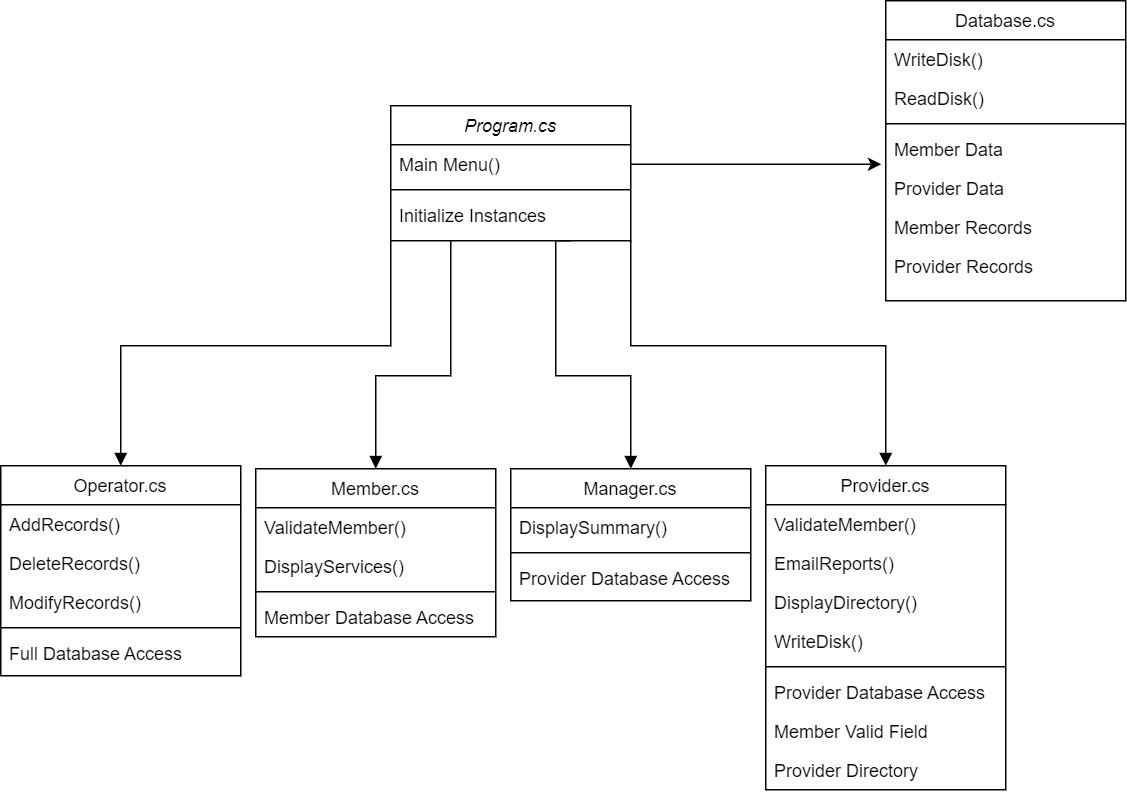

The diagram above was exported from draw.io. Its source (the exported page's mxGraphModel, read from the mxfile embedded in the PNG):
<mxGraphModel dx="948" dy="529" grid="1" gridSize="10" guides="1" tooltips="1" connect="1" arrows="1" fold="1" page="1" pageScale="1" pageWidth="827" pageHeight="1169" math="0" shadow="0">
  <root>
    <mxCell id="WIyWlLk6GJQsqaUBKTNV-0" />
    <mxCell id="WIyWlLk6GJQsqaUBKTNV-1" parent="WIyWlLk6GJQsqaUBKTNV-0" />
    <mxCell id="zkfFHV4jXpPFQw0GAbJ--0" value="Program.cs" style="swimlane;fontStyle=2;align=center;verticalAlign=top;childLayout=stackLayout;horizontal=1;startSize=26;horizontalStack=0;resizeParent=1;resizeLast=0;collapsible=1;marginBottom=0;rounded=0;shadow=0;strokeWidth=1;" parent="WIyWlLk6GJQsqaUBKTNV-1" vertex="1">
      <mxGeometry x="310" y="160" width="160" height="90" as="geometry">
        <mxRectangle x="230" y="140" width="160" height="26" as="alternateBounds" />
      </mxGeometry>
    </mxCell>
    <mxCell id="zkfFHV4jXpPFQw0GAbJ--1" value="Main Menu()" style="text;align=left;verticalAlign=top;spacingLeft=4;spacingRight=4;overflow=hidden;rotatable=0;points=[[0,0.5],[1,0.5]];portConstraint=eastwest;" parent="zkfFHV4jXpPFQw0GAbJ--0" vertex="1">
      <mxGeometry y="26" width="160" height="26" as="geometry" />
    </mxCell>
    <mxCell id="zkfFHV4jXpPFQw0GAbJ--4" value="" style="line;html=1;strokeWidth=1;align=left;verticalAlign=middle;spacingTop=-1;spacingLeft=3;spacingRight=3;rotatable=0;labelPosition=right;points=[];portConstraint=eastwest;" parent="zkfFHV4jXpPFQw0GAbJ--0" vertex="1">
      <mxGeometry y="52" width="160" height="8" as="geometry" />
    </mxCell>
    <mxCell id="zkfFHV4jXpPFQw0GAbJ--5" value="Initialize Instances" style="text;align=left;verticalAlign=top;spacingLeft=4;spacingRight=4;overflow=hidden;rotatable=0;points=[[0,0.5],[1,0.5]];portConstraint=eastwest;" parent="zkfFHV4jXpPFQw0GAbJ--0" vertex="1">
      <mxGeometry y="60" width="160" height="26" as="geometry" />
    </mxCell>
    <mxCell id="zkfFHV4jXpPFQw0GAbJ--6" value="Operator.cs" style="swimlane;fontStyle=0;align=center;verticalAlign=top;childLayout=stackLayout;horizontal=1;startSize=26;horizontalStack=0;resizeParent=1;resizeLast=0;collapsible=1;marginBottom=0;rounded=0;shadow=0;strokeWidth=1;" parent="WIyWlLk6GJQsqaUBKTNV-1" vertex="1">
      <mxGeometry x="50" y="400" width="160" height="140" as="geometry">
        <mxRectangle x="130" y="380" width="160" height="26" as="alternateBounds" />
      </mxGeometry>
    </mxCell>
    <mxCell id="zkfFHV4jXpPFQw0GAbJ--7" value="AddRecords()" style="text;align=left;verticalAlign=top;spacingLeft=4;spacingRight=4;overflow=hidden;rotatable=0;points=[[0,0.5],[1,0.5]];portConstraint=eastwest;" parent="zkfFHV4jXpPFQw0GAbJ--6" vertex="1">
      <mxGeometry y="26" width="160" height="26" as="geometry" />
    </mxCell>
    <mxCell id="Tt54NXY0d-vBFd7NMGGr-38" value="DeleteRecords()" style="text;align=left;verticalAlign=top;spacingLeft=4;spacingRight=4;overflow=hidden;rotatable=0;points=[[0,0.5],[1,0.5]];portConstraint=eastwest;rounded=0;shadow=0;html=0;" vertex="1" parent="zkfFHV4jXpPFQw0GAbJ--6">
      <mxGeometry y="52" width="160" height="26" as="geometry" />
    </mxCell>
    <mxCell id="zkfFHV4jXpPFQw0GAbJ--8" value="ModifyRecords()" style="text;align=left;verticalAlign=top;spacingLeft=4;spacingRight=4;overflow=hidden;rotatable=0;points=[[0,0.5],[1,0.5]];portConstraint=eastwest;rounded=0;shadow=0;html=0;" parent="zkfFHV4jXpPFQw0GAbJ--6" vertex="1">
      <mxGeometry y="78" width="160" height="26" as="geometry" />
    </mxCell>
    <mxCell id="zkfFHV4jXpPFQw0GAbJ--9" value="" style="line;html=1;strokeWidth=1;align=left;verticalAlign=middle;spacingTop=-1;spacingLeft=3;spacingRight=3;rotatable=0;labelPosition=right;points=[];portConstraint=eastwest;" parent="zkfFHV4jXpPFQw0GAbJ--6" vertex="1">
      <mxGeometry y="104" width="160" height="8" as="geometry" />
    </mxCell>
    <mxCell id="zkfFHV4jXpPFQw0GAbJ--10" value="Full Database Access" style="text;align=left;verticalAlign=top;spacingLeft=4;spacingRight=4;overflow=hidden;rotatable=0;points=[[0,0.5],[1,0.5]];portConstraint=eastwest;fontStyle=0" parent="zkfFHV4jXpPFQw0GAbJ--6" vertex="1">
      <mxGeometry y="112" width="160" height="26" as="geometry" />
    </mxCell>
    <mxCell id="zkfFHV4jXpPFQw0GAbJ--17" value="Database.cs" style="swimlane;fontStyle=0;align=center;verticalAlign=top;childLayout=stackLayout;horizontal=1;startSize=26;horizontalStack=0;resizeParent=1;resizeLast=0;collapsible=1;marginBottom=0;rounded=0;shadow=0;strokeWidth=1;" parent="WIyWlLk6GJQsqaUBKTNV-1" vertex="1">
      <mxGeometry x="640" y="90" width="160" height="200" as="geometry">
        <mxRectangle x="550" y="140" width="160" height="26" as="alternateBounds" />
      </mxGeometry>
    </mxCell>
    <mxCell id="zkfFHV4jXpPFQw0GAbJ--24" value="WriteDisk()" style="text;align=left;verticalAlign=top;spacingLeft=4;spacingRight=4;overflow=hidden;rotatable=0;points=[[0,0.5],[1,0.5]];portConstraint=eastwest;" parent="zkfFHV4jXpPFQw0GAbJ--17" vertex="1">
      <mxGeometry y="26" width="160" height="26" as="geometry" />
    </mxCell>
    <mxCell id="Tt54NXY0d-vBFd7NMGGr-54" value="ReadDisk()" style="text;align=left;verticalAlign=top;spacingLeft=4;spacingRight=4;overflow=hidden;rotatable=0;points=[[0,0.5],[1,0.5]];portConstraint=eastwest;" vertex="1" parent="zkfFHV4jXpPFQw0GAbJ--17">
      <mxGeometry y="52" width="160" height="26" as="geometry" />
    </mxCell>
    <mxCell id="zkfFHV4jXpPFQw0GAbJ--23" value="" style="line;html=1;strokeWidth=1;align=left;verticalAlign=middle;spacingTop=-1;spacingLeft=3;spacingRight=3;rotatable=0;labelPosition=right;points=[];portConstraint=eastwest;" parent="zkfFHV4jXpPFQw0GAbJ--17" vertex="1">
      <mxGeometry y="78" width="160" height="8" as="geometry" />
    </mxCell>
    <mxCell id="zkfFHV4jXpPFQw0GAbJ--18" value="Member Data" style="text;align=left;verticalAlign=top;spacingLeft=4;spacingRight=4;overflow=hidden;rotatable=0;points=[[0,0.5],[1,0.5]];portConstraint=eastwest;" parent="zkfFHV4jXpPFQw0GAbJ--17" vertex="1">
      <mxGeometry y="86" width="160" height="26" as="geometry" />
    </mxCell>
    <mxCell id="zkfFHV4jXpPFQw0GAbJ--19" value="Provider Data" style="text;align=left;verticalAlign=top;spacingLeft=4;spacingRight=4;overflow=hidden;rotatable=0;points=[[0,0.5],[1,0.5]];portConstraint=eastwest;rounded=0;shadow=0;html=0;" parent="zkfFHV4jXpPFQw0GAbJ--17" vertex="1">
      <mxGeometry y="112" width="160" height="26" as="geometry" />
    </mxCell>
    <mxCell id="zkfFHV4jXpPFQw0GAbJ--20" value="Member Records" style="text;align=left;verticalAlign=top;spacingLeft=4;spacingRight=4;overflow=hidden;rotatable=0;points=[[0,0.5],[1,0.5]];portConstraint=eastwest;rounded=0;shadow=0;html=0;" parent="zkfFHV4jXpPFQw0GAbJ--17" vertex="1">
      <mxGeometry y="138" width="160" height="26" as="geometry" />
    </mxCell>
    <mxCell id="zkfFHV4jXpPFQw0GAbJ--21" value="Provider Records" style="text;align=left;verticalAlign=top;spacingLeft=4;spacingRight=4;overflow=hidden;rotatable=0;points=[[0,0.5],[1,0.5]];portConstraint=eastwest;rounded=0;shadow=0;html=0;" parent="zkfFHV4jXpPFQw0GAbJ--17" vertex="1">
      <mxGeometry y="164" width="160" height="26" as="geometry" />
    </mxCell>
    <mxCell id="Tt54NXY0d-vBFd7NMGGr-0" value="Member.cs" style="swimlane;fontStyle=0;align=center;verticalAlign=top;childLayout=stackLayout;horizontal=1;startSize=26;horizontalStack=0;resizeParent=1;resizeLast=0;collapsible=1;marginBottom=0;rounded=0;shadow=0;strokeWidth=1;" vertex="1" parent="WIyWlLk6GJQsqaUBKTNV-1">
      <mxGeometry x="220" y="402" width="160" height="112" as="geometry">
        <mxRectangle x="130" y="380" width="160" height="26" as="alternateBounds" />
      </mxGeometry>
    </mxCell>
    <mxCell id="Tt54NXY0d-vBFd7NMGGr-1" value="ValidateMember()" style="text;align=left;verticalAlign=top;spacingLeft=4;spacingRight=4;overflow=hidden;rotatable=0;points=[[0,0.5],[1,0.5]];portConstraint=eastwest;" vertex="1" parent="Tt54NXY0d-vBFd7NMGGr-0">
      <mxGeometry y="26" width="160" height="26" as="geometry" />
    </mxCell>
    <mxCell id="Tt54NXY0d-vBFd7NMGGr-2" value="DisplayServices()" style="text;align=left;verticalAlign=top;spacingLeft=4;spacingRight=4;overflow=hidden;rotatable=0;points=[[0,0.5],[1,0.5]];portConstraint=eastwest;rounded=0;shadow=0;html=0;" vertex="1" parent="Tt54NXY0d-vBFd7NMGGr-0">
      <mxGeometry y="52" width="160" height="26" as="geometry" />
    </mxCell>
    <mxCell id="Tt54NXY0d-vBFd7NMGGr-3" value="" style="line;html=1;strokeWidth=1;align=left;verticalAlign=middle;spacingTop=-1;spacingLeft=3;spacingRight=3;rotatable=0;labelPosition=right;points=[];portConstraint=eastwest;" vertex="1" parent="Tt54NXY0d-vBFd7NMGGr-0">
      <mxGeometry y="78" width="160" height="8" as="geometry" />
    </mxCell>
    <mxCell id="Tt54NXY0d-vBFd7NMGGr-4" value="Member Database Access" style="text;align=left;verticalAlign=top;spacingLeft=4;spacingRight=4;overflow=hidden;rotatable=0;points=[[0,0.5],[1,0.5]];portConstraint=eastwest;fontStyle=0" vertex="1" parent="Tt54NXY0d-vBFd7NMGGr-0">
      <mxGeometry y="86" width="160" height="26" as="geometry" />
    </mxCell>
    <mxCell id="Tt54NXY0d-vBFd7NMGGr-6" value="Manager.cs" style="swimlane;fontStyle=0;align=center;verticalAlign=top;childLayout=stackLayout;horizontal=1;startSize=26;horizontalStack=0;resizeParent=1;resizeLast=0;collapsible=1;marginBottom=0;rounded=0;shadow=0;strokeWidth=1;" vertex="1" parent="WIyWlLk6GJQsqaUBKTNV-1">
      <mxGeometry x="390" y="402" width="160" height="88" as="geometry">
        <mxRectangle x="130" y="380" width="160" height="26" as="alternateBounds" />
      </mxGeometry>
    </mxCell>
    <mxCell id="Tt54NXY0d-vBFd7NMGGr-7" value="DisplaySummary()" style="text;align=left;verticalAlign=top;spacingLeft=4;spacingRight=4;overflow=hidden;rotatable=0;points=[[0,0.5],[1,0.5]];portConstraint=eastwest;" vertex="1" parent="Tt54NXY0d-vBFd7NMGGr-6">
      <mxGeometry y="26" width="160" height="26" as="geometry" />
    </mxCell>
    <mxCell id="Tt54NXY0d-vBFd7NMGGr-9" value="" style="line;html=1;strokeWidth=1;align=left;verticalAlign=middle;spacingTop=-1;spacingLeft=3;spacingRight=3;rotatable=0;labelPosition=right;points=[];portConstraint=eastwest;" vertex="1" parent="Tt54NXY0d-vBFd7NMGGr-6">
      <mxGeometry y="52" width="160" height="8" as="geometry" />
    </mxCell>
    <mxCell id="Tt54NXY0d-vBFd7NMGGr-11" value="Provider Database Access" style="text;align=left;verticalAlign=top;spacingLeft=4;spacingRight=4;overflow=hidden;rotatable=0;points=[[0,0.5],[1,0.5]];portConstraint=eastwest;" vertex="1" parent="Tt54NXY0d-vBFd7NMGGr-6">
      <mxGeometry y="60" width="160" height="26" as="geometry" />
    </mxCell>
    <mxCell id="Tt54NXY0d-vBFd7NMGGr-24" value="Provider.cs" style="swimlane;fontStyle=0;align=center;verticalAlign=top;childLayout=stackLayout;horizontal=1;startSize=26;horizontalStack=0;resizeParent=1;resizeLast=0;collapsible=1;marginBottom=0;rounded=0;shadow=0;strokeWidth=1;" vertex="1" parent="WIyWlLk6GJQsqaUBKTNV-1">
      <mxGeometry x="560" y="400" width="160" height="216" as="geometry">
        <mxRectangle x="130" y="380" width="160" height="26" as="alternateBounds" />
      </mxGeometry>
    </mxCell>
    <mxCell id="Tt54NXY0d-vBFd7NMGGr-25" value="ValidateMember()" style="text;align=left;verticalAlign=top;spacingLeft=4;spacingRight=4;overflow=hidden;rotatable=0;points=[[0,0.5],[1,0.5]];portConstraint=eastwest;" vertex="1" parent="Tt54NXY0d-vBFd7NMGGr-24">
      <mxGeometry y="26" width="160" height="26" as="geometry" />
    </mxCell>
    <mxCell id="Tt54NXY0d-vBFd7NMGGr-56" value="EmailReports()" style="text;align=left;verticalAlign=top;spacingLeft=4;spacingRight=4;overflow=hidden;rotatable=0;points=[[0,0.5],[1,0.5]];portConstraint=eastwest;" vertex="1" parent="Tt54NXY0d-vBFd7NMGGr-24">
      <mxGeometry y="52" width="160" height="26" as="geometry" />
    </mxCell>
    <mxCell id="Tt54NXY0d-vBFd7NMGGr-55" value="DisplayDirectory()" style="text;align=left;verticalAlign=top;spacingLeft=4;spacingRight=4;overflow=hidden;rotatable=0;points=[[0,0.5],[1,0.5]];portConstraint=eastwest;" vertex="1" parent="Tt54NXY0d-vBFd7NMGGr-24">
      <mxGeometry y="78" width="160" height="26" as="geometry" />
    </mxCell>
    <mxCell id="Tt54NXY0d-vBFd7NMGGr-26" value="WriteDisk()" style="text;align=left;verticalAlign=top;spacingLeft=4;spacingRight=4;overflow=hidden;rotatable=0;points=[[0,0.5],[1,0.5]];portConstraint=eastwest;rounded=0;shadow=0;html=0;" vertex="1" parent="Tt54NXY0d-vBFd7NMGGr-24">
      <mxGeometry y="104" width="160" height="26" as="geometry" />
    </mxCell>
    <mxCell id="Tt54NXY0d-vBFd7NMGGr-27" value="" style="line;html=1;strokeWidth=1;align=left;verticalAlign=middle;spacingTop=-1;spacingLeft=3;spacingRight=3;rotatable=0;labelPosition=right;points=[];portConstraint=eastwest;" vertex="1" parent="Tt54NXY0d-vBFd7NMGGr-24">
      <mxGeometry y="130" width="160" height="8" as="geometry" />
    </mxCell>
    <mxCell id="Tt54NXY0d-vBFd7NMGGr-28" value="Provider Database Access" style="text;align=left;verticalAlign=top;spacingLeft=4;spacingRight=4;overflow=hidden;rotatable=0;points=[[0,0.5],[1,0.5]];portConstraint=eastwest;fontStyle=0" vertex="1" parent="Tt54NXY0d-vBFd7NMGGr-24">
      <mxGeometry y="138" width="160" height="26" as="geometry" />
    </mxCell>
    <mxCell id="Tt54NXY0d-vBFd7NMGGr-39" value="Member Valid Field" style="text;align=left;verticalAlign=top;spacingLeft=4;spacingRight=4;overflow=hidden;rotatable=0;points=[[0,0.5],[1,0.5]];portConstraint=eastwest;fontStyle=0" vertex="1" parent="Tt54NXY0d-vBFd7NMGGr-24">
      <mxGeometry y="164" width="160" height="26" as="geometry" />
    </mxCell>
    <mxCell id="Tt54NXY0d-vBFd7NMGGr-40" value="Provider Directory" style="text;align=left;verticalAlign=top;spacingLeft=4;spacingRight=4;overflow=hidden;rotatable=0;points=[[0,0.5],[1,0.5]];portConstraint=eastwest;fontStyle=0" vertex="1" parent="Tt54NXY0d-vBFd7NMGGr-24">
      <mxGeometry y="190" width="160" height="26" as="geometry" />
    </mxCell>
    <mxCell id="Tt54NXY0d-vBFd7NMGGr-43" value="" style="endArrow=block;endFill=1;html=1;edgeStyle=orthogonalEdgeStyle;align=left;verticalAlign=top;rounded=0;entryX=0.5;entryY=0;entryDx=0;entryDy=0;exitX=0;exitY=1;exitDx=0;exitDy=0;" edge="1" parent="WIyWlLk6GJQsqaUBKTNV-1" source="zkfFHV4jXpPFQw0GAbJ--0" target="zkfFHV4jXpPFQw0GAbJ--6">
      <mxGeometry x="-0.8571" y="20" relative="1" as="geometry">
        <mxPoint x="340" y="280" as="sourcePoint" />
        <mxPoint x="490" y="310" as="targetPoint" />
        <Array as="points">
          <mxPoint x="310" y="320" />
          <mxPoint x="130" y="320" />
        </Array>
        <mxPoint as="offset" />
      </mxGeometry>
    </mxCell>
    <mxCell id="Tt54NXY0d-vBFd7NMGGr-45" value="" style="endArrow=block;endFill=1;html=1;edgeStyle=orthogonalEdgeStyle;align=left;verticalAlign=top;rounded=0;entryX=0.5;entryY=0;entryDx=0;entryDy=0;" edge="1" parent="WIyWlLk6GJQsqaUBKTNV-1" target="Tt54NXY0d-vBFd7NMGGr-24">
      <mxGeometry x="-0.8571" y="20" relative="1" as="geometry">
        <mxPoint x="470" y="250" as="sourcePoint" />
        <mxPoint x="140" y="360" as="targetPoint" />
        <mxPoint as="offset" />
        <Array as="points">
          <mxPoint x="470" y="320" />
          <mxPoint x="640" y="320" />
        </Array>
      </mxGeometry>
    </mxCell>
    <mxCell id="Tt54NXY0d-vBFd7NMGGr-48" value="" style="endArrow=block;endFill=1;html=1;edgeStyle=orthogonalEdgeStyle;align=left;verticalAlign=top;rounded=0;exitX=0.25;exitY=1;exitDx=0;exitDy=0;entryX=0.5;entryY=0;entryDx=0;entryDy=0;" edge="1" parent="WIyWlLk6GJQsqaUBKTNV-1" source="zkfFHV4jXpPFQw0GAbJ--0" target="Tt54NXY0d-vBFd7NMGGr-0">
      <mxGeometry x="-0.8571" y="20" relative="1" as="geometry">
        <mxPoint x="320" y="260" as="sourcePoint" />
        <mxPoint x="340" y="330" as="targetPoint" />
        <mxPoint as="offset" />
        <Array as="points">
          <mxPoint x="350" y="340" />
          <mxPoint x="300" y="340" />
        </Array>
      </mxGeometry>
    </mxCell>
    <mxCell id="Tt54NXY0d-vBFd7NMGGr-50" value="" style="endArrow=block;endFill=1;html=1;edgeStyle=orthogonalEdgeStyle;align=left;verticalAlign=top;rounded=0;exitX=0.75;exitY=1;exitDx=0;exitDy=0;entryX=0.5;entryY=0;entryDx=0;entryDy=0;" edge="1" parent="WIyWlLk6GJQsqaUBKTNV-1" source="zkfFHV4jXpPFQw0GAbJ--0" target="Tt54NXY0d-vBFd7NMGGr-6">
      <mxGeometry x="-0.8571" y="20" relative="1" as="geometry">
        <mxPoint x="520" y="240" as="sourcePoint" />
        <mxPoint x="470" y="340" as="targetPoint" />
        <mxPoint as="offset" />
        <Array as="points">
          <mxPoint x="420" y="250" />
          <mxPoint x="420" y="340" />
          <mxPoint x="470" y="340" />
        </Array>
      </mxGeometry>
    </mxCell>
    <mxCell id="Tt54NXY0d-vBFd7NMGGr-52" style="edgeStyle=orthogonalEdgeStyle;rounded=0;orthogonalLoop=1;jettySize=auto;html=1;exitX=1;exitY=0.5;exitDx=0;exitDy=0;" edge="1" parent="WIyWlLk6GJQsqaUBKTNV-1" source="zkfFHV4jXpPFQw0GAbJ--1">
      <mxGeometry relative="1" as="geometry">
        <mxPoint x="637" y="199" as="targetPoint" />
        <Array as="points">
          <mxPoint x="637" y="199" />
        </Array>
      </mxGeometry>
    </mxCell>
  </root>
</mxGraphModel>